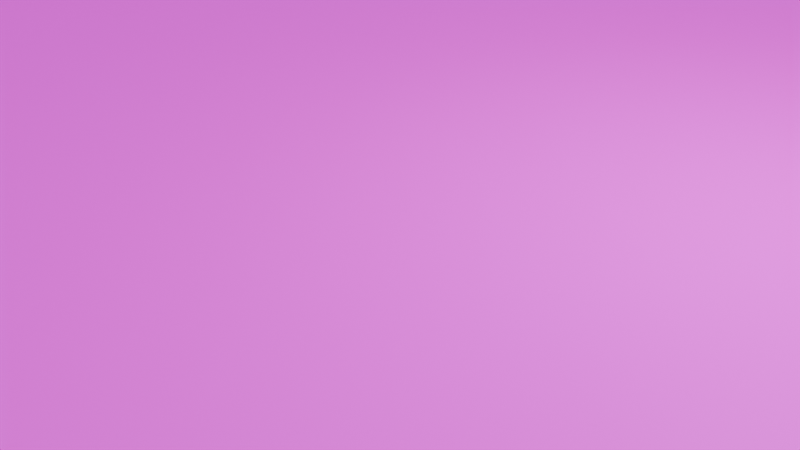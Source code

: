 # Source: tmnp.blend  (saved by Blender 5.2.45; exported with 4.5.12 LTS)
import bpy
from mathutils import Matrix  # noqa: F401  (used for matrix-valued properties, if any)

bpy.ops.wm.read_factory_settings(use_empty=True)
scene = bpy.context.scene
scene.name = 'Scene'

# ---- collections
col_collection = bpy.data.collections.new('Collection'); scene.collection.children.link(col_collection)

# ---- images (referenced by path relative to the original .blend; pixels are not part of the script)
import os
ASSET_DIR = os.environ.get("B2B_ASSET_DIR", "")  # directory of the original .blend (textures are referenced by path, not embedded)
HERE = os.path.dirname(os.path.abspath(__file__))  # packed textures are extracted next to this script under _unpacked/

def load_image(name, relpath, width, height, colorspace="sRGB"):
    """Load a texture the original file referenced (path relative to the .blend, or extracted next to this script)."""
    p = next((c for c in (os.path.join(HERE, relpath), os.path.join(ASSET_DIR, relpath)) if relpath and os.path.exists(c)), "")
    if p:
        img = bpy.data.images.load(p, check_existing=True)
        img.name = name
    else:  # same state as the original file: an image datablock whose file is absent (Cycles renders it pink)
        img = bpy.data.images.new(name, width, height)
        img.source = "FILE"
        img.filepath = "//" + (relpath or name)
    img.colorspace_settings.name = colorspace
    return img
img_aerial_5m_tif = load_image('aerial_5m.tif', 'aerial_5m.tif', 1024, 1024, 'sRGB')
img_signal_hill_sunrise_4k_exr = load_image('signal_hill_sunrise_4k.exr', 'signal_hill_sunrise_4k.exr', 1024, 1024, 'Linear Rec.709')

# ---- materials (node trees are filled in below, after node groups)
mat_rastmat = bpy.data.materials.new('rastMat')

# ---- material node trees
mat_rastmat.use_nodes = True; mat_rastmat.node_tree.nodes.clear()
_N = mat_rastmat.node_tree.nodes; _L = mat_rastmat.node_tree.links
n0 = _N.new('ShaderNodeUVMap'); n0.name = 'UV Map'; n0.location = (-800, 200)
n0.width = 160
n0.uv_map = 'rastUVmap'
n1 = _N.new('ShaderNodeTexImage'); n1.name = 'Image Texture'; n1.location = (-400, 200)
n1.image = img_aerial_5m_tif
n1.extension = 'CLIP'
n2 = _N.new('ShaderNodeBsdfPrincipled'); n2.name = 'Principled BSDF'; n2.location = (0, 200)
n2.inputs[10].default_value = 0.005
n2.inputs[13].default_value = 0.1
n3 = _N.new('ShaderNodeOutputMaterial'); n3.name = 'Material Output'; n3.location = (400, 200)
_L.new(n0.outputs[0], n1.inputs[0])
_L.new(n1.outputs[0], n2.inputs[0])
_L.new(n2.outputs[0], n3.inputs[0])
n3.is_active_output = True

# ---- world
world_world = bpy.data.worlds.new('World'); scene.world = world_world
world_world.use_nodes = True; world_world.node_tree.nodes.clear()
_N = world_world.node_tree.nodes; _L = world_world.node_tree.links
n0 = _N.new('ShaderNodeOutputWorld'); n0.name = 'World Output'; n0.location = (200, 100)
n1 = _N.new('ShaderNodeBackground'); n1.name = 'Background'; n1.location = (-200, 100)
n2 = _N.new('ShaderNodeTexEnvironment'); n2.name = 'Environment Texture'; n2.location = (-490, 80)
n2.image = img_signal_hill_sunrise_4k_exr
_L.new(n1.outputs[0], n0.inputs[0])
_L.new(n2.outputs[0], n1.inputs[0])
n0.is_active_output = True
world_world.color = (0.05088, 0.05088, 0.05088)
world_world.sun_shadow_jitter_overblur = 0.0

# ---- cameras
cam_camera = bpy.data.cameras.new('Camera')
cam_camera.clip_end = 100.0
cam_camera.ortho_scale = 7.314

# ---- lights
light_light = bpy.data.lights.new('Light', 'POINT')
light_light.energy = 1000.0
light_light.shadow_soft_size = 0.1

# ---- meshes
me_aerial_5m = bpy.data.meshes.new('aerial_5m')
me_aerial_5m.from_pydata([(-1.067e+04, 6495.0, -237.0), (9530.0, 6495.0, -237.0), (9530.0, -4.564e+04, -237.0), (-1.067e+04, -4.564e+04, -237.0)], [], [(3, 2, 1, 0)])
me_aerial_5m.polygons.foreach_set('use_smooth', [True] * 1)
_uv = me_aerial_5m.uv_layers.new(name='rastUVmap')
_uv.uv.foreach_set('vector', [2.313e-09, 9.048e-09, 1.0, 9.048e-09, 1.0, 1.0, 2.313e-09, 1.0])
_uv.active_render = True
_uv = me_aerial_5m.uv_layers.new(name='demUVmap')
_uv.uv.foreach_set('vector', [0.0002281, 1.412e-05, 0.9999, 1.412e-05, 0.9999, 0.9999, 0.0002281, 0.9999])
_uv = me_aerial_5m.uv_layers.new(name='demUVmap.001')
_uv.uv.foreach_set('vector', [0.0002281, 1.412e-05, 0.9999, 1.412e-05, 0.9999, 0.9999, 0.0002281, 0.9999])
me_aerial_5m.materials.append(mat_rastmat)
me_aerial_5m.update()

# ---- objects
ob_aerial_5m = bpy.data.objects.new('aerial_5m', me_aerial_5m)
ob_light = bpy.data.objects.new('Light', light_light)
ob_camera = bpy.data.objects.new('Camera', cam_camera)

# ---- transforms, parenting, visibility, modifiers, constraints
ob_aerial_5m.location = (571.7, 1.957e+04, 237.0)
_m = ob_aerial_5m.modifiers.new('DEM', 'SUBSURF')
_m.quality = 10
_m.subdivision_type = 'SIMPLE'
_m.levels = 10
_m.render_levels = 11
_m = ob_aerial_5m.modifiers.new('DEM.001', 'DISPLACE')
_m.mid_level = 0.0
_m.texture_coords = 'UV'
_m.uv_layer = 'demUVmap.001'
ob_light.location = (4.076, 1.005, 5.904)
ob_light.rotation_euler = (0.6503, 0.05522, 1.866)
ob_light.lock_rotations_4d = False
ob_light.empty_display_type = 'ARROWS'
ob_light.color = (0.0, 0.0, 0.0, 0.0)
ob_light.lineart.crease_threshold = 0.0
ob_camera.location = (7.359, -6.926, 4.958)
ob_camera.rotation_euler = (1.109, 0.0, 0.8149)
ob_camera.lock_rotations_4d = False
ob_camera.empty_display_type = 'ARROWS'
ob_camera.color = (0.0, 0.0, 0.0, 0.0)
ob_camera.display_type = 'WIRE'
ob_camera.lineart.crease_threshold = 0.0

# ---- collection membership
scene.collection.objects.link(ob_aerial_5m)
col_collection.objects.link(ob_light)
col_collection.objects.link(ob_camera)

# ---- scene / render settings (as saved in the file)
scene.camera = ob_camera
scene.frame_start = 1; scene.frame_end = 250; scene.frame_set(1)
scene.render.engine = 'BLENDER_EEVEE_NEXT'
scene.render.film_transparent = True
scene.render.bake_bias = 0.0
scene.render.bake_samples = 0
scene.render.compositor_device = 'GPU'
scene.eevee.use_volume_custom_range = False
scene.eevee.fast_gi_thickness_near = 0.1
scene.eevee.fast_gi_thickness_far = 0.0
scene.eevee.ray_tracing_options.screen_trace_thickness = 0.1
bpy.context.view_layer.update()
